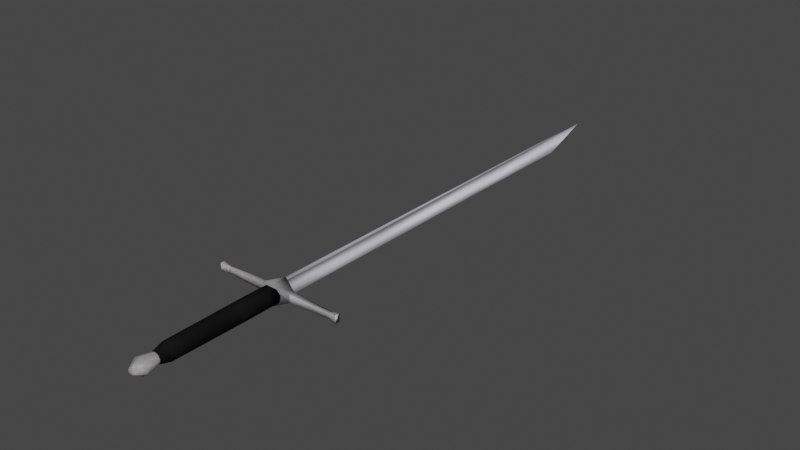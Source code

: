 # Source: sword_bld.blend  (saved by Blender 2.93.21; exported with 4.5.12 LTS)
import bpy
from mathutils import Matrix  # noqa: F401  (used for matrix-valued properties, if any)

bpy.ops.wm.read_factory_settings(use_empty=True)
scene = bpy.context.scene
scene.name = 'Scene'

# ---- collections
col_collection = bpy.data.collections.new('Collection'); scene.collection.children.link(col_collection)

# ---- images (referenced by path relative to the original .blend; pixels are not part of the script)
import os
ASSET_DIR = os.environ.get("B2B_ASSET_DIR", "")  # directory of the original .blend (textures are referenced by path, not embedded)
HERE = os.path.dirname(os.path.abspath(__file__))  # packed textures are extracted next to this script under _unpacked/

def load_image(name, relpath, width, height, colorspace="sRGB"):
    """Load a texture the original file referenced (path relative to the .blend, or extracted next to this script)."""
    p = next((c for c in (os.path.join(HERE, relpath), os.path.join(ASSET_DIR, relpath)) if relpath and os.path.exists(c)), "")
    if p:
        img = bpy.data.images.load(p, check_existing=True)
        img.name = name
    else:  # same state as the original file: an image datablock whose file is absent (Cycles renders it pink)
        img = bpy.data.images.new(name, width, height)
        img.source = "FILE"
        img.filepath = "//" + (relpath or name)
    img.colorspace_settings.name = colorspace
    return img
img_hilt_png = load_image('hilt.png', '_unpacked/hilt.af82d8b4.png', 256, 256, 'sRGB')
img_handle_jpg = load_image('handle.jpg', '_unpacked/handle.4227677d.jpg', 256, 256, 'sRGB')
img_blade_png_002 = load_image('blade.png.002', '_unpacked/blade.ecef7a30.png', 256, 256, 'sRGB')

# ---- materials (node trees are filled in below, after node groups)
mat_steel = bpy.data.materials.new('steel')
mat_steel.use_transparent_shadow = False
mat_leather = bpy.data.materials.new('leather')
mat_leather.use_transparent_shadow = False
mat_blade = bpy.data.materials.new('blade')
mat_blade.use_transparent_shadow = False

# ---- material node trees
mat_steel.use_nodes = True; mat_steel.node_tree.nodes.clear()
_N = mat_steel.node_tree.nodes; _L = mat_steel.node_tree.links
n0 = _N.new('ShaderNodeBsdfPrincipled'); n0.name = 'Principled BSDF'; n0.location = (10, 300)
n0.distribution = 'GGX'
n0.subsurface_method = 'BURLEY'
n0.inputs[3].default_value = 1.45
n0.inputs[27].default_value = (0.0, 0.0, 0.0, 1.0)
n0.inputs[28].default_value = 1.0
n1 = _N.new('ShaderNodeOutputMaterial'); n1.name = 'Material Output'; n1.location = (300, 300)
n2 = _N.new('ShaderNodeTexImage'); n2.name = 'Image Texture'; n2.location = (-280, 280)
n2.image = img_hilt_png
n2.interpolation = 'Closest'
_L.new(n0.outputs[0], n1.inputs[0])
_L.new(n2.outputs[0], n0.inputs[0])
n1.is_active_output = True
mat_leather.use_nodes = True; mat_leather.node_tree.nodes.clear()
_N = mat_leather.node_tree.nodes; _L = mat_leather.node_tree.links
n0 = _N.new('ShaderNodeBsdfPrincipled'); n0.name = 'Principled BSDF'; n0.location = (10, 300)
n0.distribution = 'GGX'
n0.subsurface_method = 'BURLEY'
n0.inputs[3].default_value = 1.45
n0.inputs[13].default_value = 0.0
n0.inputs[27].default_value = (0.0, 0.0, 0.0, 1.0)
n0.inputs[28].default_value = 1.0
n1 = _N.new('ShaderNodeOutputMaterial'); n1.name = 'Material Output'; n1.location = (300, 300)
n2 = _N.new('ShaderNodeTexImage'); n2.name = 'Image Texture'; n2.location = (-280, 280)
n2.image = img_handle_jpg
n2.interpolation = 'Closest'
_L.new(n0.outputs[0], n1.inputs[0])
_L.new(n2.outputs[0], n0.inputs[0])
n1.is_active_output = True
mat_blade.use_nodes = True; mat_blade.node_tree.nodes.clear()
_N = mat_blade.node_tree.nodes; _L = mat_blade.node_tree.links
n0 = _N.new('ShaderNodeBsdfPrincipled'); n0.name = 'Principled BSDF'; n0.location = (10, 300)
n0.distribution = 'GGX'
n0.subsurface_method = 'BURLEY'
n0.inputs[2].default_value = 0.4433
n0.inputs[3].default_value = 1.45
n0.inputs[13].default_value = 0.0
n0.inputs[27].default_value = (0.0, 0.0, 0.0, 1.0)
n0.inputs[28].default_value = 1.0
n1 = _N.new('ShaderNodeOutputMaterial'); n1.name = 'Material Output'; n1.location = (300, 300)
n2 = _N.new('ShaderNodeTexImage'); n2.name = 'Image Texture'; n2.location = (-180, 300)
n2.image = img_blade_png_002
n2.interpolation = 'Closest'
_L.new(n0.outputs[0], n1.inputs[0])
_L.new(n2.outputs[0], n0.inputs[0])
n1.is_active_output = True

# ---- world
world_world = bpy.data.worlds.new('World'); scene.world = world_world
world_world.use_nodes = True; world_world.node_tree.nodes.clear()
_N = world_world.node_tree.nodes; _L = world_world.node_tree.links
n0 = _N.new('ShaderNodeOutputWorld'); n0.name = 'World Output'; n0.location = (300, 300)
n1 = _N.new('ShaderNodeBackground'); n1.name = 'Background'; n1.location = (10, 300)
n1.inputs[0].default_value = (0.05088, 0.05088, 0.05088, 1.0)
_L.new(n1.outputs[0], n0.inputs[0])
n0.is_active_output = True
world_world.color = (0.05088, 0.05088, 0.05088)
world_world.use_sun_shadow = False
world_world.sun_shadow_jitter_overblur = 0.0

# ---- meshes
me_cube = bpy.data.meshes.new('Cube')
me_cube.from_pydata([(-1.0, -0.2794, -0.4332), (-1.0, -0.2794, 0.4332), (-1.0, 0.2794, -0.4332), (-1.0, 0.2794, 0.4332), (1.0, -0.2794, -0.4332), (1.0, -0.2794, 0.4332), (1.0, 0.2794, -0.4332), (1.0, 0.2794, 0.4332), (0.0, 1.0, -1.11), (0.0, 1.0, 1.0), (0.0, -1.0, -1.11), (0.0, -1.0, 1.0), (0.2426, 0.2794, 0.4332), (0.2426, -0.2794, -0.4332), (0.2426, 0.2794, -0.4332), (0.2426, -0.2794, 0.4332), (-0.2309, 0.2794, -0.4332), (-0.2309, -0.2794, 0.4332), (-0.2309, 0.2794, 0.4332), (-0.2309, -0.2794, -0.4332), (-0.8659, 0.161, -0.2947), (-0.8659, -0.161, 0.2947), (-0.8659, 0.161, 0.2947), (-0.8659, -0.161, -0.2947), (0.8718, 0.161, 0.2947), (0.8718, -0.161, -0.2947), (0.8718, 0.161, -0.2947), (0.8718, -0.161, 0.2947), (-0.1869, 0.3282, 0.0), (0.1869, 0.3282, 0.0), (-0.1869, 41.39, -0.315), (0.1869, 41.39, -0.315), (0.0, 0.3282, 0.4779), (0.0, 48.99, 0.4779), (1.232e-09, -0.5042, 0.9561), (-3.882e-09, -13.46, 0.5906), (0.0878, -0.5042, 0.7324), (0.05424, -13.46, 0.4524), (0.1345, -0.5042, 0.166), (0.08309, -13.46, 0.1026), (0.1183, -0.5042, -0.4781), (0.07307, -13.46, -0.2953), (0.04672, -0.5042, -0.8985), (0.02886, -13.46, -0.555), (-0.04672, -0.5042, -0.8985), (-0.02886, -13.46, -0.555), (-0.1183, -0.5042, -0.4781), (-0.07307, -13.46, -0.2953), (-0.1345, -0.5042, 0.166), (-0.08309, -13.46, 0.1026), (-0.0878, -0.5042, 0.7324), (-0.05424, -13.46, 0.4524), (7.55e-10, -1.901, 0.9903), (0.09093, -1.901, 0.7586), (0.1393, -1.901, 0.172), (0.1225, -1.901, -0.4951), (0.04838, -1.901, -0.9305), (-0.04838, -1.901, -0.9305), (-0.1225, -1.901, -0.4951), (-0.1393, -1.901, 0.172), (-0.09093, -1.901, 0.7586), (-2.799e-10, -3.884, 0.9924), (0.09113, -3.884, 0.7602), (0.1396, -3.884, 0.1723), (0.1228, -3.884, -0.4962), (0.04849, -3.884, -0.9325), (-0.04849, -3.884, -0.9325), (-0.1228, -3.884, -0.4962), (-0.1396, -3.884, 0.1723), (-0.09113, -3.884, 0.7602), (-1.933e-09, -12.22, 0.9259), (0.08502, -12.22, 0.7093), (0.1303, -12.22, 0.1608), (0.1146, -12.22, -0.463), (0.04524, -12.22, -0.8701), (-0.04524, -12.22, -0.8701), (-0.1146, -12.22, -0.463), (-0.1303, -12.22, 0.1608), (-0.08502, -12.22, 0.7093), (0.0791, -14.96, 0.6599), (3.264e-08, -14.96, 0.8614), (0.1212, -14.96, 0.1496), (0.1066, -14.96, -0.4307), (0.04209, -14.96, -0.8095), (-0.04209, -14.96, -0.8095), (-0.1066, -14.96, -0.4307), (-0.1212, -14.96, 0.1496), (-0.0791, -14.96, 0.6599), (0.02593, -15.9, 0.2163), (-1.841e-10, -15.9, 0.2824), (0.03973, -15.9, 0.04903), (0.03493, -15.9, -0.1412), (0.0138, -15.9, -0.2653), (-0.0138, -15.9, -0.2653), (-0.03493, -15.9, -0.1412), (-0.03973, -15.9, 0.04903), (-0.02593, -15.9, 0.2163)], [], [(0, 1, 3, 2), (26, 24, 7, 6), (6, 7, 5, 4), (23, 21, 1, 0), (26, 6, 4, 25), (22, 3, 1, 21), (12, 9, 11, 15), (16, 8, 10, 19), (13, 15, 11, 10), (16, 18, 9, 8), (25, 27, 15, 13), (24, 12, 15, 27), (8, 14, 13, 10), (8, 9, 12, 14), (20, 22, 18, 16), (20, 16, 19, 23), (9, 18, 17, 11), (10, 11, 17, 19), (2, 20, 23, 0), (2, 3, 22, 20), (18, 22, 21, 17), (19, 17, 21, 23), (7, 24, 27, 5), (4, 5, 27, 25), (14, 26, 25, 13), (14, 12, 24, 26), (32, 29, 31, 33), (28, 32, 33, 30), (70, 35, 37, 71), (71, 37, 39, 72), (72, 39, 41, 73), (73, 41, 43, 74), (74, 43, 45, 75), (75, 45, 47, 76), (76, 47, 49, 77), (51, 49, 86, 87), (77, 49, 51, 78), (78, 51, 35, 70), (34, 36, 38, 40, 42, 44, 46, 48, 50), (50, 60, 52, 34), (48, 59, 60, 50), (46, 58, 59, 48), (44, 57, 58, 46), (42, 56, 57, 44), (40, 55, 56, 42), (38, 54, 55, 40), (36, 53, 54, 38), (34, 52, 53, 36), (60, 69, 61, 52), (59, 68, 69, 60), (58, 67, 68, 59), (57, 66, 67, 58), (56, 65, 66, 57), (55, 64, 65, 56), (54, 63, 64, 55), (53, 62, 63, 54), (52, 61, 62, 53), (69, 78, 70, 61), (68, 77, 78, 69), (67, 76, 77, 68), (66, 75, 76, 67), (65, 74, 75, 66), (64, 73, 74, 65), (63, 72, 73, 64), (62, 71, 72, 63), (61, 70, 71, 62), (79, 80, 89, 88), (49, 47, 85, 86), (47, 45, 84, 85), (45, 43, 83, 84), (43, 41, 82, 83), (37, 35, 80, 79), (41, 39, 81, 82), (39, 37, 79, 81), (35, 51, 87, 80), (88, 89, 96, 95, 94, 93, 92, 91, 90), (87, 86, 95, 96), (84, 83, 92, 93), (81, 79, 88, 90), (80, 87, 96, 89), (85, 84, 93, 94), (82, 81, 90, 91), (86, 85, 94, 95), (83, 82, 91, 92)])
me_cube.polygons.foreach_set('use_smooth', [1, 1, 1, 1, 1, 1, 1, 1, 1, 1, 1, 1, 1, 1, 1, 1, 1, 1, 1, 1, 1, 1, 1, 1, 1, 1, 0, 0, 1, 1, 1, 1, 1, 1, 1, 1, 1, 1, 1, 1, 1, 1, 1, 1, 1, 1, 1, 1, 1, 1, 1, 1, 1, 1, 1, 1, 1, 1, 1, 1, 1, 1, 1, 1, 1, 1, 1, 1, 1, 1, 1, 1, 1, 1, 1, 1, 1, 1, 1, 1, 1, 1, 1, 1])
me_cube.polygons.foreach_set('material_index', [0, 0, 0, 0, 0, 0, 0, 0, 0, 0, 0, 0, 0, 0, 0, 0, 0, 0, 0, 0, 0, 0, 0, 0, 0, 0, 2, 2, 1, 1, 1, 1, 1, 1, 1, 0, 1, 1, 1, 1, 1, 1, 1, 1, 1, 1, 1, 1, 1, 1, 1, 1, 1, 1, 1, 1, 1, 1, 1, 1, 1, 1, 1, 1, 1, 1, 0, 0, 0, 0, 0, 0, 0, 0, 0, 0, 0, 0, 0, 0, 0, 0, 0, 0])
_uv = me_cube.uv_layers.new(name='UVMap')
_uv.uv.foreach_set('vector', [0.1284, 0.7032, 0.1284, 0.9074, 0.0, 0.9071, 1.863e-08, 0.7029, 0.7961, 0.5311, 0.7961, 0.67, 0.7621, 0.7029, 0.7621, 0.4987, 0.2565, 0.7032, 0.2565, 0.9075, 0.1284, 0.9071, 0.1284, 0.7029, 0.3501, 0.8751, 0.3501, 0.7362, 0.3846, 0.7032, 0.3846, 0.9075, 0.7961, 0.5311, 0.7621, 0.4987, 0.8905, 0.4991, 0.8701, 0.5313, 0.2763, 0.736, 0.2565, 0.7029, 0.3846, 0.7032, 0.3501, 0.7362, 0.7661, 0.3639, 0.918, 0.4987, 0.4594, 0.4974, 0.6379, 0.3636, 0.1778, 0.1594, 5.96e-08, 0.0, 0.4594, 0.001247, 0.3061, 0.1597, 0.6379, 0.1593, 0.6379, 0.3636, 0.4594, 0.4974, 0.4594, 0.0, 0.1778, 0.1594, 0.1778, 0.3636, 0.0, 0.4974, 5.96e-08, 0.0, 0.3132, 0.5313, 0.3132, 0.6702, 0.1761, 0.7029, 0.1761, 0.4986, 0.8659, 0.7033, 0.8939, 0.8516, 0.7621, 0.8516, 0.7901, 0.7033, 0.918, 0.001336, 0.7661, 0.1597, 0.6379, 0.1593, 0.4594, 0.0, 0.918, 0.001336, 0.918, 0.4987, 0.7661, 0.3639, 0.7661, 0.1597, 0.1388, 0.5313, 0.1388, 0.6702, 0.0, 0.7029, 0.0, 0.4986, 0.5632, 0.7346, 0.5912, 0.8843, 0.4594, 0.8843, 0.4873, 0.7346, 0.0, 0.4974, 0.1778, 0.3636, 0.3061, 0.3639, 0.4594, 0.4986, 0.4594, 0.001247, 0.4594, 0.4986, 0.3061, 0.3639, 0.3061, 0.1597, 0.5912, 0.703, 0.5632, 0.7346, 0.4873, 0.7346, 0.4594, 0.703, 0.1761, 0.4986, 0.1761, 0.7029, 0.1388, 0.6702, 0.1388, 0.5313, 0.5912, 0.8526, 0.6191, 0.703, 0.695, 0.703, 0.7229, 0.8526, 0.6114, 0.4987, 0.6114, 0.703, 0.4594, 0.6703, 0.4594, 0.5314, 0.7621, 0.7029, 0.7961, 0.67, 0.8701, 0.6702, 0.8905, 0.7033, 0.3493, 0.4986, 0.3493, 0.7029, 0.3132, 0.6702, 0.3132, 0.5313, 0.8939, 0.8516, 0.8659, 1.0, 0.7901, 1.0, 0.7621, 0.8516, 0.7621, 0.4987, 0.7621, 0.703, 0.6114, 0.6703, 0.6114, 0.5314, 0.0, 0.75, 0.0, 0.25, 1.0, 0.25, 1.0, 0.75, -5.96e-08, 0.75, 0.0, 0.25, 1.0, 0.25, 1.0, 0.75, 1.423, 1.955, 1.423, 2.121, 1.218, 2.121, 1.218, 1.955, 1.218, 1.955, 1.218, 2.121, 1.013, 2.121, 1.013, 1.955, 1.013, 1.955, 1.013, 2.121, 0.8075, 2.121, 0.8075, 1.955, 0.8075, 1.955, 0.8075, 2.121, 0.6025, 2.121, 0.6025, 1.955, 0.6025, 1.955, 0.6025, 2.121, 0.3975, 2.121, 0.3975, 1.955, 0.3975, 1.955, 0.3975, 2.121, 0.1925, 2.121, 0.1925, 1.955, 0.1925, 1.955, 0.1925, 2.121, -0.01256, 2.121, -0.01256, 1.955, 0.3762, 0.0384, 0.4775, 0.03804, 0.4674, 0.297, 0.3303, 0.2974, -0.01256, 1.955, -0.01256, 2.121, -0.2176, 2.121, -0.2176, 1.955, -0.2176, 1.955, -0.2176, 2.121, -0.4226, 2.121, -0.4226, 1.955, 0.9613, 0.4389, 1.246, 0.2537, 1.397, -0.2151, 1.345, -0.7483, 1.113, -1.096, 0.8098, -1.096, 0.5778, -0.7483, 0.5252, -0.2151, 0.6766, 0.2537, -0.2176, 0.4719, -0.2176, 0.6459, -0.4226, 0.6459, -0.4226, 0.4719, -0.01256, 0.4719, -0.01256, 0.6459, -0.2176, 0.6459, -0.2176, 0.4719, 0.1925, 0.4719, 0.1925, 0.6459, -0.01256, 0.6459, -0.01256, 0.4719, 0.3975, 0.4719, 0.3975, 0.6459, 0.1925, 0.6459, 0.1925, 0.4719, 0.6025, 0.4719, 0.6025, 0.6459, 0.3975, 0.6459, 0.3975, 0.4719, 0.8075, 0.4719, 0.8075, 0.6459, 0.6025, 0.6459, 0.6025, 0.4719, 1.013, 0.4719, 1.013, 0.6459, 0.8075, 0.6459, 0.8075, 0.4719, 1.218, 0.4719, 1.218, 0.6459, 1.013, 0.6459, 1.013, 0.4719, 1.423, 0.4719, 1.423, 0.6459, 1.218, 0.6459, 1.218, 0.4719, -0.2176, 0.6459, -0.2176, 0.835, -0.4226, 0.835, -0.4226, 0.6459, -0.01256, 0.6459, -0.01256, 0.835, -0.2176, 0.835, -0.2176, 0.6459, 0.1925, 0.6459, 0.1925, 0.835, -0.01256, 0.835, -0.01256, 0.6459, 0.3975, 0.6459, 0.3975, 0.835, 0.1925, 0.835, 0.1925, 0.6459, 0.6025, 0.6459, 0.6025, 0.835, 0.3975, 0.835, 0.3975, 0.6459, 0.8075, 0.6459, 0.8075, 0.835, 0.6025, 0.835, 0.6025, 0.6459, 1.013, 0.6459, 1.013, 0.835, 0.8075, 0.835, 0.8075, 0.6459, 1.218, 0.6459, 1.218, 0.835, 1.013, 0.835, 1.013, 0.6459, 1.423, 0.6459, 1.423, 0.835, 1.218, 0.835, 1.218, 0.6459, -0.2176, 0.835, -0.2176, 1.955, -0.4226, 1.955, -0.4226, 0.835, -0.01256, 0.835, -0.01256, 1.955, -0.2176, 1.955, -0.2176, 0.835, 0.1925, 0.835, 0.1925, 1.955, -0.01256, 1.955, -0.01256, 0.835, 0.3975, 0.835, 0.3975, 1.955, 0.1925, 1.955, 0.1925, 0.835, 0.6025, 0.835, 0.6025, 1.955, 0.3975, 1.955, 0.3975, 0.835, 0.8075, 0.835, 0.8075, 1.955, 0.6025, 1.955, 0.6025, 0.835, 1.013, 0.835, 1.013, 1.955, 0.8075, 1.955, 0.8075, 0.835, 1.218, 0.835, 1.218, 1.955, 1.013, 1.955, 1.013, 0.835, 1.423, 0.835, 1.423, 1.955, 1.218, 1.955, 1.218, 0.835, 0.6697, 0.7588, 0.7242, 0.76, 0.5687, 0.9608, 0.5509, 0.9604, 0.4775, 0.03804, 0.5925, 0.0384, 0.623, 0.2974, 0.4674, 0.297, 0.5925, 0.0384, 0.6673, 0.03929, 0.7242, 0.2987, 0.623, 0.2974, 0.4311, 0.9638, 0.4311, 0.9808, 0.2767, 0.9838, 0.2767, 0.9608, 0.3327, 0.5007, 0.4075, 0.4998, 0.377, 0.7588, 0.2758, 0.76, 0.6238, 0.4998, 0.6641, 0.5007, 0.7242, 0.76, 0.6697, 0.7588, 0.4075, 0.4998, 0.5225, 0.4994, 0.5326, 0.7584, 0.377, 0.7588, 0.5225, 0.4994, 0.6238, 0.4998, 0.6697, 0.7588, 0.5326, 0.7584, 0.3359, 0.03929, 0.3762, 0.0384, 0.3303, 0.2974, 0.2758, 0.2987, 0.7065, 0.9652, 0.7242, 0.9723, 0.7065, 0.9794, 0.6616, 0.9832, 0.6105, 0.9819, 0.5772, 0.9761, 0.5772, 0.9686, 0.6105, 0.9628, 0.6616, 0.9615, 0.3303, 0.2974, 0.4674, 0.297, 0.4941, 0.4989, 0.4491, 0.499, 0.4311, 0.9838, 0.4311, 0.9608, 0.5772, 0.9686, 0.5772, 0.9761, 0.5326, 0.7584, 0.6697, 0.7588, 0.5509, 0.9604, 0.5059, 0.9603, 0.2758, 0.2987, 0.3303, 0.2974, 0.4491, 0.499, 0.4313, 0.4994, 0.623, 0.2974, 0.7242, 0.2987, 0.5783, 0.4994, 0.5451, 0.499, 0.377, 0.7588, 0.5326, 0.7584, 0.5059, 0.9603, 0.4549, 0.9604, 0.4674, 0.297, 0.623, 0.2974, 0.5451, 0.499, 0.4941, 0.4989, 0.2758, 0.76, 0.377, 0.7588, 0.4549, 0.9604, 0.4217, 0.9608])
me_cube.materials.append(mat_steel)
me_cube.materials.append(mat_leather)
me_cube.materials.append(mat_blade)
me_cube.use_remesh_fix_poles = True
me_cube.use_remesh_preserve_attributes = False
me_cube.use_mirror_vertex_groups = False
me_cube.update()

# ---- objects
ob_cube = bpy.data.objects.new('Cube', me_cube)

# ---- transforms, parenting, visibility, modifiers, constraints
ob_cube.location = (0.0, -1.9, 0.0)
ob_cube.scale = (4.147, 0.5924, 0.5924)
ob_cube.lineart.crease_threshold = 0.0
_vg = ob_cube.vertex_groups.new(name='end')
_vg = ob_cube.vertex_groups.new(name='hilt')
_vg = ob_cube.vertex_groups.new(name='handle')

# ---- collection membership
col_collection.objects.link(ob_cube)

# ---- scene / render settings (as saved in the file)
scene.frame_start = 1; scene.frame_end = 250; scene.frame_set(1)
scene.render.engine = 'BLENDER_EEVEE_NEXT'
scene.cycles.use_denoising = False
scene.cycles.samples = 128
scene.cycles.sampling_pattern = 'TABULATED_SOBOL'
scene.cycles.use_adaptive_sampling = False
scene.cycles.use_light_tree = False
scene.view_settings.view_transform = 'Filmic'
bpy.context.view_layer.update()

# ---- added for rendering (the .blend has no active camera and no usable light): camera, sun
cam_auto = bpy.data.cameras.new('AutoCamera')
cam_auto.lens = 50.0
cam_auto.sensor_width = 36.0
cam_auto.clip_end = 1000.0
ob_auto_camera = bpy.data.objects.new('AutoCamera', cam_auto)
scene.collection.objects.link(ob_auto_camera)
ob_auto_camera.location = (36.4044, -35.7813, 29.091)
ob_auto_camera.rotation_euler = (1.09748, -7.21219e-08, 0.694738)
scene.camera = ob_auto_camera
light_auto_sun = bpy.data.lights.new('AutoSun', 'SUN')
light_auto_sun.energy = 3.0
light_auto_sun.angle = 0.0523599
ob_auto_sun = bpy.data.objects.new('AutoSun', light_auto_sun)
scene.collection.objects.link(ob_auto_sun)
ob_auto_sun.rotation_euler = (0.872665, 0.174533, 0.523599)
bpy.context.view_layer.update()
